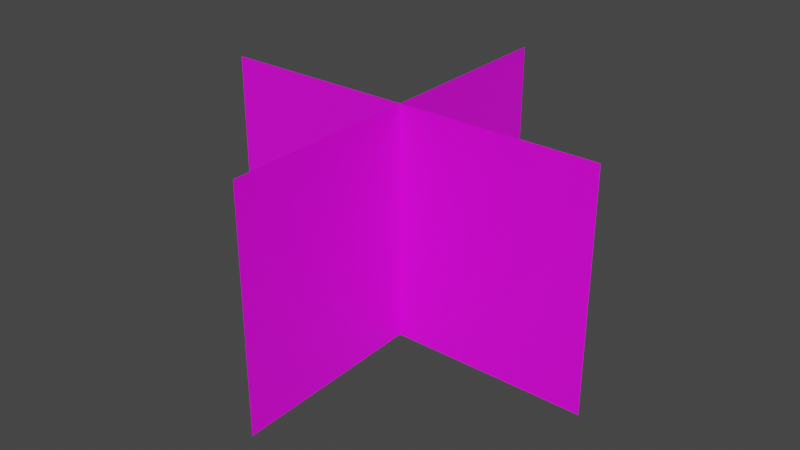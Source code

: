 # Source: Grass.blend  (saved by Blender 3.6.11; exported with 4.5.12 LTS)
import bpy
from mathutils import Matrix  # noqa: F401  (used for matrix-valued properties, if any)

bpy.ops.wm.read_factory_settings(use_empty=True)
scene = bpy.context.scene
scene.name = 'Scene'

# ---- images (referenced by path relative to the original .blend; pixels are not part of the script)
import os
ASSET_DIR = os.environ.get("B2B_ASSET_DIR", "")  # directory of the original .blend (textures are referenced by path, not embedded)
HERE = os.path.dirname(os.path.abspath(__file__))  # packed textures are extracted next to this script under _unpacked/

def load_image(name, relpath, width, height, colorspace="sRGB"):
    """Load a texture the original file referenced (path relative to the .blend, or extracted next to this script)."""
    p = next((c for c in (os.path.join(HERE, relpath), os.path.join(ASSET_DIR, relpath)) if relpath and os.path.exists(c)), "")
    if p:
        img = bpy.data.images.load(p, check_existing=True)
        img.name = name
    else:  # same state as the original file: an image datablock whose file is absent (Cycles renders it pink)
        img = bpy.data.images.new(name, width, height)
        img.source = "FILE"
        img.filepath = "//" + (relpath or name)
    img.colorspace_settings.name = colorspace
    return img
img_diffus_png = load_image('diffus.png', 'diffus.png', 1024, 1024, 'sRGB')

# ---- materials (node trees are filled in below, after node groups)
mat_grass = bpy.data.materials.new('Grass')
mat_grass.alpha_threshold = 0.0
mat_grass.use_transparent_shadow = False
mat_grass.roughness = 0.5
mat_grass.line_color = (0.0, 0.0, 0.0, 1.0)

# ---- material node trees
mat_grass.use_nodes = True; mat_grass.node_tree.nodes.clear()
_N = mat_grass.node_tree.nodes; _L = mat_grass.node_tree.links
n0 = _N.new('ShaderNodeOutputMaterial'); n0.name = 'Material Output'; n0.location = (300, 300)
n1 = _N.new('ShaderNodeBsdfPrincipled'); n1.name = 'Principled BSDF'; n1.location = (10, 300)
n1.distribution = 'GGX'
n1.subsurface_method = 'RANDOM_WALK_SKIN'
n1.inputs[3].default_value = 1.45
n1.inputs[27].default_value = (0.0, 0.0, 0.0, 1.0)
n1.inputs[28].default_value = 1.0
n2 = _N.new('ShaderNodeTexImage'); n2.name = 'Image Texture'; n2.location = (-280, 280)
n2.image = img_diffus_png
_L.new(n1.outputs[0], n0.inputs[0])
_L.new(n2.outputs[0], n1.inputs[0])
n0.is_active_output = True

# ---- world
world_world = bpy.data.worlds.new('World'); scene.world = world_world
world_world.use_nodes = True; world_world.node_tree.nodes.clear()
_N = world_world.node_tree.nodes; _L = world_world.node_tree.links
n0 = _N.new('ShaderNodeOutputWorld'); n0.name = 'World Output'; n0.location = (300, 300)
n1 = _N.new('ShaderNodeBackground'); n1.name = 'Background'; n1.location = (10, 300)
n1.inputs[0].default_value = (0.05088, 0.05088, 0.05088, 1.0)
_L.new(n1.outputs[0], n0.inputs[0])
n0.is_active_output = True
world_world.color = (0.05088, 0.05088, 0.05088)
world_world.use_sun_shadow = False
world_world.sun_shadow_jitter_overblur = 0.0

# ---- meshes
me_plane_001 = bpy.data.meshes.new('Plane.001')
me_plane_001.from_pydata([(-1.0, -0.01028, -4.326e-08), (1.0, -0.01028, -4.326e-08), (-1.0, 1.99, -4.326e-08), (1.0, 1.99, -4.326e-08), (-0.02687, -0.01028, 0.9996), (0.02687, -0.01028, -0.9996), (-0.02687, 1.99, 0.9996), (0.02687, 1.99, -0.9996)], [], [(0, 1, 3, 2), (4, 5, 7, 6)])
_uv = me_plane_001.uv_layers.new(name='UVMap')
_uv.uv.foreach_set('vector', [0.0, 0.0, 1.0, 0.0, 1.0, 1.0, 0.0, 1.0, 0.0, 0.0, 1.0, 0.0, 1.0, 1.0, 0.0, 1.0])
me_plane_001.materials.append(mat_grass)
me_plane_001.update()

# ---- objects
ob_plane_001 = bpy.data.objects.new('Plane.001', me_plane_001)

# ---- transforms, parenting, visibility, modifiers, constraints
ob_plane_001.location = (0.0, -3.553e-15, 5.96e-08)
ob_plane_001.rotation_euler = (1.571, -0.0, -1.544)
ob_plane_001.scale = (1.451, 0.8593, 1.451)

# ---- collection membership
scene.collection.objects.link(ob_plane_001)

# ---- scene / render settings (as saved in the file)
scene.frame_start = 1; scene.frame_end = 250; scene.frame_set(1)
scene.render.engine = 'BLENDER_EEVEE_NEXT'
scene.cycles.sampling_pattern = 'TABULATED_SOBOL'
scene.view_settings.view_transform = 'Filmic'
bpy.context.view_layer.update()

# ---- added for rendering (the .blend has no active camera and no usable light): camera, sun
cam_auto = bpy.data.cameras.new('AutoCamera')
cam_auto.lens = 50.0
cam_auto.sensor_width = 36.0
cam_auto.clip_end = 1000.0
ob_auto_camera = bpy.data.objects.new('AutoCamera', cam_auto)
scene.collection.objects.link(ob_auto_camera)
ob_auto_camera.location = (4.20956, -5.05148, 4.21815)
ob_auto_camera.rotation_euler = (1.09748, -7.21219e-08, 0.694738)
scene.camera = ob_auto_camera
light_auto_sun = bpy.data.lights.new('AutoSun', 'SUN')
light_auto_sun.energy = 3.0
light_auto_sun.angle = 0.0523599
ob_auto_sun = bpy.data.objects.new('AutoSun', light_auto_sun)
scene.collection.objects.link(ob_auto_sun)
ob_auto_sun.rotation_euler = (0.872665, 0.174533, 0.523599)
bpy.context.view_layer.update()
